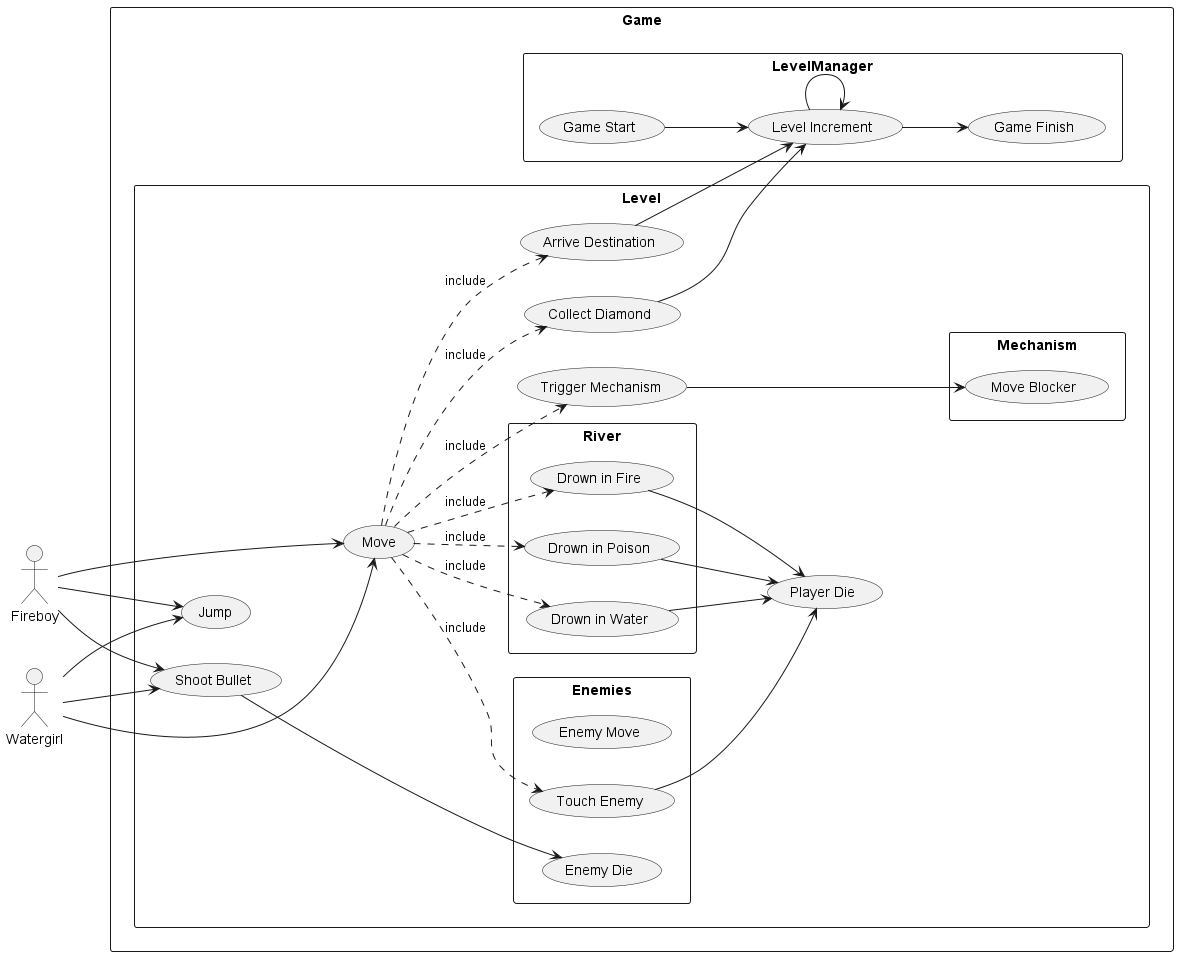

The diagram above was rendered by PlantUML. Its source (embedded in the PNG):
@startuml p
left to right direction
actor Fireboy
actor Watergirl

rectangle Game {
    rectangle LevelManager {
    usecase "Game Start" as GameStart
    usecase "Game Finish" as GameFinish
    usecase "Level Increment" as LevelIncreament
  }

  rectangle Level {
    usecase "Move" as Move
    usecase "Jump" as Jump
    usecase "Collect Diamond" as CollectDiamond
    usecase "Shoot Bullet" as ShootBullet
    usecase "Trigger Mechanism" as TriggerMechanism
    usecase "Arrive Destination" as ArriveDestination
    usecase "Player Die" as PlayerDie

    rectangle Enemies {
      usecase "Enemy Move" as MoveEnemy
      usecase "Touch Enemy" as TouchEnemy
      usecase "Enemy Die" as EnemyDie
    }

    rectangle Mechanism {
      usecase "Move Blocker" as MoveBlocker
    }

    rectangle River {
      usecase "Drown in Fire" as Fire
      usecase "Drown in Water" as Water
      usecase "Drown in Poison" as Poison
    }
  }

  Fire --> PlayerDie
  Water --> PlayerDie
  Poison --> PlayerDie

  Fireboy --> Move
  Fireboy --> Jump
  Fireboy --> ShootBullet

  Move ..> TouchEnemy :include
  Move ..> Fire :include
  Move ..> Water :include
  Move ..> Poison :include
  Move ..> TriggerMechanism :include
  Move ..> ArriveDestination :include
  Move ..> CollectDiamond :include

  Watergirl --> Move
  Watergirl --> Jump
  Watergirl --> ShootBullet

  TriggerMechanism---> MoveBlocker
  ShootBullet ---> EnemyDie

  TouchEnemy --> PlayerDie

  GameStart --> LevelIncreament
  LevelIncreament --> LevelIncreament
  ArriveDestination --> LevelIncreament
  CollectDiamond --> LevelIncreament
  LevelIncreament --> GameFinish
}

@enduml